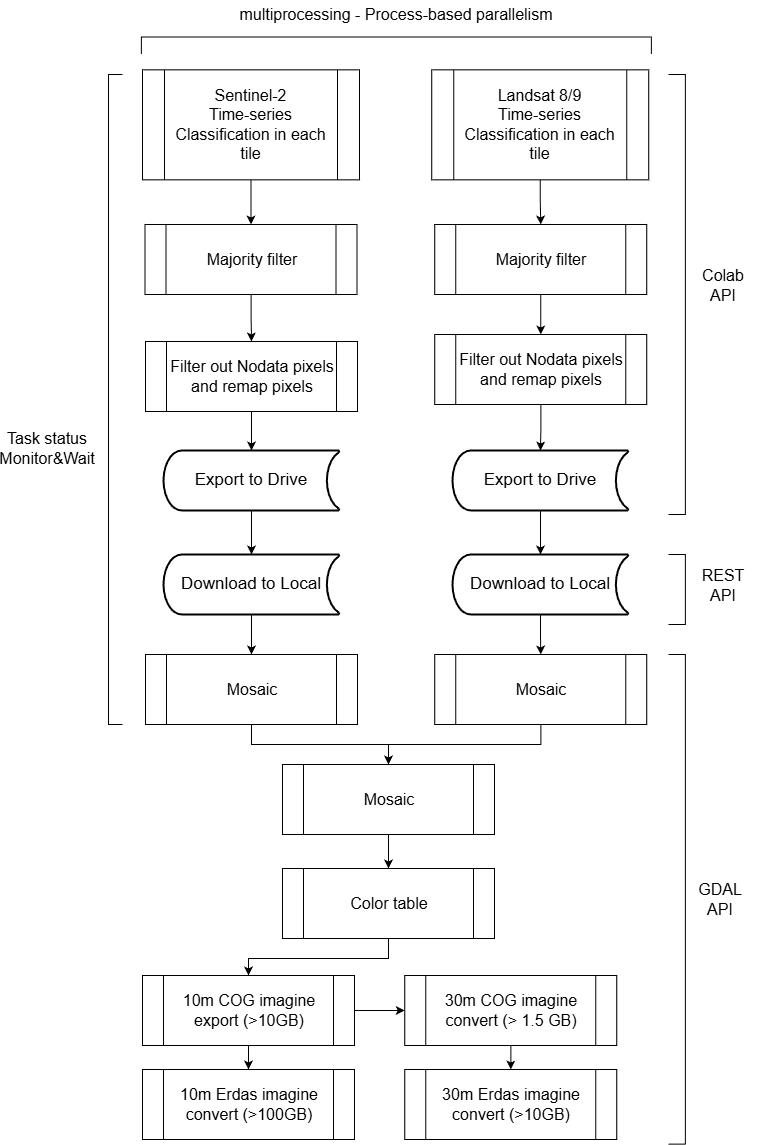

The diagram above was exported from draw.io. Its source (the exported page's mxGraphModel, read from the mxfile embedded in the PNG):
<mxGraphModel dx="7184" dy="1252" grid="1" gridSize="10" guides="1" tooltips="1" connect="1" arrows="1" fold="1" page="1" pageScale="1" pageWidth="850" pageHeight="1100" math="0" shadow="0">
  <root>
    <mxCell id="0" />
    <mxCell id="1" parent="0" />
    <mxCell id="2" edge="1" parent="1" source="3" style="edgeStyle=orthogonalEdgeStyle;rounded=0;orthogonalLoop=1;jettySize=auto;html=1;entryX=0.5;entryY=0;entryDx=0;entryDy=0;" target="23">
      <mxGeometry relative="1" as="geometry" />
    </mxCell>
    <mxCell id="3" parent="1" style="shape=process;whiteSpace=wrap;html=1;backgroundOutline=1;fontSize=16;" value="Sentinel-2&lt;div style=&quot;font-size: 16px;&quot;&gt;Time-series Classification in each tile&lt;/div&gt;" vertex="1">
      <mxGeometry height="110" width="217" x="-3730" y="875.36" as="geometry" />
    </mxCell>
    <mxCell id="4" edge="1" parent="1" source="5" style="edgeStyle=orthogonalEdgeStyle;rounded=0;orthogonalLoop=1;jettySize=auto;html=1;entryX=0.5;entryY=0;entryDx=0;entryDy=0;" target="38">
      <mxGeometry relative="1" as="geometry" />
    </mxCell>
    <mxCell id="5" parent="1" style="shape=process;whiteSpace=wrap;html=1;backgroundOutline=1;fontSize=16;" value="Landsat 8/9&lt;div style=&quot;font-size: 16px;&quot;&gt;Time-series Classification in each tile&lt;/div&gt;" vertex="1">
      <mxGeometry height="110" width="217" x="-3440.75" y="875.36" as="geometry" />
    </mxCell>
    <mxCell id="6" edge="1" parent="1" source="7" style="edgeStyle=orthogonalEdgeStyle;rounded=0;orthogonalLoop=1;jettySize=auto;html=1;" target="30">
      <mxGeometry relative="1" as="geometry" />
    </mxCell>
    <mxCell id="7" parent="1" style="strokeWidth=2;html=1;shape=mxgraph.flowchart.stored_data;whiteSpace=wrap;fontSize=17;" value="Export to Drive" vertex="1">
      <mxGeometry height="60" width="176" x="-3709" y="1256" as="geometry" />
    </mxCell>
    <mxCell id="8" edge="1" parent="1" source="9" style="edgeStyle=orthogonalEdgeStyle;rounded=0;orthogonalLoop=1;jettySize=auto;html=1;" target="32">
      <mxGeometry relative="1" as="geometry" />
    </mxCell>
    <mxCell id="9" parent="1" style="strokeWidth=2;html=1;shape=mxgraph.flowchart.stored_data;whiteSpace=wrap;fontSize=17;" value="Export to Drive" vertex="1">
      <mxGeometry height="60" width="176" x="-3420" y="1256" as="geometry" />
    </mxCell>
    <mxCell id="10" parent="1" style="strokeWidth=1;html=1;shape=mxgraph.flowchart.annotation_1;align=left;pointerEvents=1;" value="" vertex="1">
      <mxGeometry height="650" width="14" x="-3764" y="880" as="geometry" />
    </mxCell>
    <mxCell id="11" parent="1" style="text;strokeColor=none;align=center;fillColor=none;html=1;verticalAlign=middle;whiteSpace=wrap;rounded=0;fontSize=16;" value="Task status Monitor&amp;amp;Wait" vertex="1">
      <mxGeometry height="30" width="60" x="-3855" y="1239" as="geometry" />
    </mxCell>
    <mxCell id="12" parent="1" style="strokeWidth=1;html=1;shape=mxgraph.flowchart.annotation_1;align=left;pointerEvents=1;rotation=90;" value="" vertex="1">
      <mxGeometry height="510" width="16.91" x="-3484.64" y="596" as="geometry" />
    </mxCell>
    <mxCell id="13" parent="1" style="text;strokeColor=none;align=center;fillColor=none;html=1;verticalAlign=middle;whiteSpace=wrap;rounded=0;fontSize=16;" value="multiprocessing - Process-based parallelism" vertex="1">
      <mxGeometry height="30" width="356.19" x="-3654.28" y="805.36" as="geometry" />
    </mxCell>
    <mxCell id="14" edge="1" parent="1" source="15" style="edgeStyle=orthogonalEdgeStyle;rounded=0;orthogonalLoop=1;jettySize=auto;html=1;entryX=0.5;entryY=0;entryDx=0;entryDy=0;" target="19">
      <mxGeometry relative="1" as="geometry" />
    </mxCell>
    <mxCell id="15" parent="1" style="shape=process;whiteSpace=wrap;html=1;backgroundOutline=1;fontSize=16;" value="Mosaic" vertex="1">
      <mxGeometry height="70" width="212" x="-3727" y="1460" as="geometry" />
    </mxCell>
    <mxCell id="16" edge="1" parent="1" source="17" style="edgeStyle=orthogonalEdgeStyle;rounded=0;orthogonalLoop=1;jettySize=auto;html=1;" target="19">
      <mxGeometry relative="1" as="geometry" />
    </mxCell>
    <mxCell id="17" parent="1" style="shape=process;whiteSpace=wrap;html=1;backgroundOutline=1;fontSize=16;" value="Mosaic" vertex="1">
      <mxGeometry height="70" width="212" x="-3437.75" y="1460" as="geometry" />
    </mxCell>
    <mxCell id="18" edge="1" parent="1" source="19" style="edgeStyle=orthogonalEdgeStyle;rounded=0;orthogonalLoop=1;jettySize=auto;html=1;entryX=0.5;entryY=0;entryDx=0;entryDy=0;" target="25">
      <mxGeometry relative="1" as="geometry" />
    </mxCell>
    <mxCell id="19" parent="1" style="shape=process;whiteSpace=wrap;html=1;backgroundOutline=1;fontSize=16;" value="Mosaic" vertex="1">
      <mxGeometry height="70" width="212" x="-3590" y="1570" as="geometry" />
    </mxCell>
    <mxCell id="20" edge="1" parent="1" source="21" style="edgeStyle=orthogonalEdgeStyle;rounded=0;orthogonalLoop=1;jettySize=auto;html=1;" target="7">
      <mxGeometry relative="1" as="geometry" />
    </mxCell>
    <mxCell id="21" parent="1" style="shape=process;whiteSpace=wrap;html=1;backgroundOutline=1;fontSize=16;" value="Filter out Nodata pixels and remap pixels" vertex="1">
      <mxGeometry height="70" width="212" x="-3727" y="1147" as="geometry" />
    </mxCell>
    <mxCell id="22" edge="1" parent="1" source="23" style="edgeStyle=orthogonalEdgeStyle;rounded=0;orthogonalLoop=1;jettySize=auto;html=1;entryX=0.5;entryY=0;entryDx=0;entryDy=0;" target="21">
      <mxGeometry relative="1" as="geometry" />
    </mxCell>
    <mxCell id="23" parent="1" style="shape=process;whiteSpace=wrap;html=1;backgroundOutline=1;fontSize=16;" value="Majority filter" vertex="1">
      <mxGeometry height="70" width="212" x="-3727.5" y="1030" as="geometry" />
    </mxCell>
    <mxCell id="24" edge="1" parent="1" source="25" style="edgeStyle=orthogonalEdgeStyle;rounded=0;orthogonalLoop=1;jettySize=auto;html=1;" target="28">
      <mxGeometry relative="1" as="geometry">
        <Array as="points">
          <mxPoint x="-3484" y="1764" />
          <mxPoint x="-3624" y="1764" />
        </Array>
      </mxGeometry>
    </mxCell>
    <mxCell id="25" parent="1" style="shape=process;whiteSpace=wrap;html=1;backgroundOutline=1;fontSize=16;" value="Color table" vertex="1">
      <mxGeometry height="70" width="212" x="-3590" y="1674" as="geometry" />
    </mxCell>
    <mxCell id="26" edge="1" parent="1" source="28" style="edgeStyle=orthogonalEdgeStyle;rounded=0;orthogonalLoop=1;jettySize=auto;html=1;entryX=0.5;entryY=0;entryDx=0;entryDy=0;" target="41">
      <mxGeometry relative="1" as="geometry">
        <mxPoint x="-3624" y="1880" as="targetPoint" />
      </mxGeometry>
    </mxCell>
    <mxCell id="27" edge="1" parent="1" source="28" style="edgeStyle=orthogonalEdgeStyle;rounded=0;orthogonalLoop=1;jettySize=auto;html=1;entryX=0;entryY=0.5;entryDx=0;entryDy=0;" target="43">
      <mxGeometry relative="1" as="geometry" />
    </mxCell>
    <mxCell id="28" parent="1" style="shape=process;whiteSpace=wrap;html=1;backgroundOutline=1;fontSize=16;" value="10m COG imagine export (&amp;gt;10GB)" vertex="1">
      <mxGeometry height="70" width="212" x="-3730" y="1781" as="geometry" />
    </mxCell>
    <mxCell id="29" edge="1" parent="1" source="30" style="edgeStyle=orthogonalEdgeStyle;rounded=0;orthogonalLoop=1;jettySize=auto;html=1;entryX=0.5;entryY=0;entryDx=0;entryDy=0;" target="15">
      <mxGeometry relative="1" as="geometry" />
    </mxCell>
    <mxCell id="30" parent="1" style="strokeWidth=2;html=1;shape=mxgraph.flowchart.stored_data;whiteSpace=wrap;fontSize=17;" value="Download to Local" vertex="1">
      <mxGeometry height="60" width="176" x="-3709" y="1360" as="geometry" />
    </mxCell>
    <mxCell id="31" edge="1" parent="1" source="32" style="edgeStyle=orthogonalEdgeStyle;rounded=0;orthogonalLoop=1;jettySize=auto;html=1;entryX=0.5;entryY=0;entryDx=0;entryDy=0;" target="17">
      <mxGeometry relative="1" as="geometry" />
    </mxCell>
    <mxCell id="32" parent="1" style="strokeWidth=2;html=1;shape=mxgraph.flowchart.stored_data;whiteSpace=wrap;fontSize=17;" value="Download to Local" vertex="1">
      <mxGeometry height="60" width="176" x="-3420" y="1360" as="geometry" />
    </mxCell>
    <mxCell id="33" parent="1" style="strokeWidth=1;html=1;shape=mxgraph.flowchart.annotation_1;align=left;pointerEvents=1;rotation=-180;" value="" vertex="1">
      <mxGeometry height="70" width="16.91" x="-3204" y="1360" as="geometry" />
    </mxCell>
    <mxCell id="34" parent="1" style="text;strokeColor=none;align=center;fillColor=none;html=1;verticalAlign=middle;whiteSpace=wrap;rounded=0;fontSize=16;fontStyle=0" value="REST API" vertex="1">
      <mxGeometry height="30" width="70" x="-3184" y="1376" as="geometry" />
    </mxCell>
    <mxCell id="35" edge="1" parent="1" source="36" style="edgeStyle=orthogonalEdgeStyle;rounded=0;orthogonalLoop=1;jettySize=auto;html=1;" target="9">
      <mxGeometry relative="1" as="geometry" />
    </mxCell>
    <mxCell id="36" parent="1" style="shape=process;whiteSpace=wrap;html=1;backgroundOutline=1;fontSize=16;" value="Filter out Nodata pixels and remap pixels" vertex="1">
      <mxGeometry height="70" width="212" x="-3437.75" y="1140" as="geometry" />
    </mxCell>
    <mxCell id="37" edge="1" parent="1" source="38" style="edgeStyle=orthogonalEdgeStyle;rounded=0;orthogonalLoop=1;jettySize=auto;html=1;entryX=0.5;entryY=0;entryDx=0;entryDy=0;" target="36">
      <mxGeometry relative="1" as="geometry" />
    </mxCell>
    <mxCell id="38" parent="1" style="shape=process;whiteSpace=wrap;html=1;backgroundOutline=1;fontSize=16;" value="Majority filter" vertex="1">
      <mxGeometry height="70" width="212" x="-3437.75" y="1030" as="geometry" />
    </mxCell>
    <mxCell id="39" parent="1" style="strokeWidth=1;html=1;shape=mxgraph.flowchart.annotation_1;align=left;pointerEvents=1;rotation=-180;" value="" vertex="1">
      <mxGeometry height="440" width="16.91" x="-3204" y="880" as="geometry" />
    </mxCell>
    <mxCell id="40" parent="1" style="text;strokeColor=none;align=center;fillColor=none;html=1;verticalAlign=middle;whiteSpace=wrap;rounded=0;fontSize=16;fontStyle=0" value="Colab API" vertex="1">
      <mxGeometry height="30" width="70" x="-3184" y="1076" as="geometry" />
    </mxCell>
    <mxCell id="41" parent="1" style="shape=process;whiteSpace=wrap;html=1;backgroundOutline=1;fontSize=16;" value="10m Erdas imagine convert (&amp;gt;100GB)" vertex="1">
      <mxGeometry height="70" width="212" x="-3730" y="1875" as="geometry" />
    </mxCell>
    <mxCell id="42" edge="1" parent="1" source="43" style="edgeStyle=orthogonalEdgeStyle;rounded=0;orthogonalLoop=1;jettySize=auto;html=1;entryX=0.5;entryY=0;entryDx=0;entryDy=0;" target="44">
      <mxGeometry relative="1" as="geometry">
        <mxPoint x="-3361.73" y="1880" as="targetPoint" />
      </mxGeometry>
    </mxCell>
    <mxCell id="43" parent="1" style="shape=process;whiteSpace=wrap;html=1;backgroundOutline=1;fontSize=16;" value="30m COG imagine convert (&amp;gt; 1.5 GB)" vertex="1">
      <mxGeometry height="70" width="212" x="-3467.73" y="1781" as="geometry" />
    </mxCell>
    <mxCell id="44" parent="1" style="shape=process;whiteSpace=wrap;html=1;backgroundOutline=1;fontSize=16;" value="30m Erdas imagine convert (&amp;gt;10GB)" vertex="1">
      <mxGeometry height="70" width="212" x="-3467.73" y="1875" as="geometry" />
    </mxCell>
    <mxCell id="45" parent="1" style="strokeWidth=1;html=1;shape=mxgraph.flowchart.annotation_1;align=left;pointerEvents=1;rotation=-180;" value="" vertex="1">
      <mxGeometry height="489.64" width="16.91" x="-3204" y="1460" as="geometry" />
    </mxCell>
    <mxCell id="46" parent="1" style="text;strokeColor=none;align=center;fillColor=none;html=1;verticalAlign=middle;whiteSpace=wrap;rounded=0;fontSize=16;fontStyle=0" value="GDAL API" vertex="1">
      <mxGeometry height="30" width="70" x="-3187.09" y="1689.8200000000002" as="geometry" />
    </mxCell>
  </root>
</mxGraphModel>